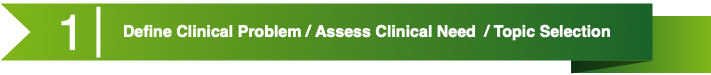

The diagram above was exported from draw.io. Its source (the exported page's mxGraphModel, read from the mxfile embedded in the PNG):
<mxGraphModel dx="1430" dy="858" grid="1" gridSize="10" guides="1" tooltips="1" connect="1" arrows="1" fold="1" page="1" pageScale="1" pageWidth="1100" pageHeight="850" math="0" shadow="0">
  <root>
    <mxCell id="0" />
    <mxCell id="1" parent="0" />
    <mxCell id="2" value="" style="group" vertex="1" connectable="0" parent="1">
      <mxGeometry x="130" y="40" width="710" height="70" as="geometry" />
    </mxCell>
    <mxCell id="3" value="" style="whiteSpace=wrap;html=1;rounded=0;shadow=0;dashed=0;strokeWidth=1;fontFamily=Tahoma;fontSize=10;fontColor=#FFFFFF;strokeColor=none;fillColor=#7FB61A;gradientColor=#1B622A;gradientDirection=west;" vertex="1" parent="2">
      <mxGeometry x="570.763358778626" y="12.727272727272727" width="139.23664122137407" height="57.27272727272727" as="geometry" />
    </mxCell>
    <mxCell id="4" value="" style="verticalLabelPosition=bottom;verticalAlign=top;html=1;strokeWidth=1;shape=mxgraph.basic.orthogonal_triangle;rounded=0;shadow=0;dashed=0;fontFamily=Tahoma;fontSize=10;fontColor=#FFFFFF;flipV=1;fillColor=#000000;strokeColor=none;opacity=50;" vertex="1" parent="2">
      <mxGeometry x="570.763358778626" y="57.27272727272727" width="81.22137404580151" height="12.727272727272727" as="geometry" />
    </mxCell>
    <mxCell id="5" value="" style="html=1;shadow=0;dashed=0;align=center;verticalAlign=middle;shape=mxgraph.arrows2.arrow;dy=0;dx=0;notch=30;rounded=0;strokeColor=none;strokeWidth=1;fillColor=#7FB61A;fontFamily=Tahoma;fontSize=10;fontColor=#FFFFFF;gradientColor=#1B622A;gradientDirection=east;" vertex="1" parent="2">
      <mxGeometry width="652" height="57" as="geometry" />
    </mxCell>
    <mxCell id="6" value="" style="line;strokeWidth=4;direction=south;html=1;rounded=0;shadow=0;dashed=0;fillColor=none;gradientColor=#AD0002;fontFamily=Helvetica;fontSize=150;fontColor=#FFFFFF;align=right;strokeColor=#FFFFFF;" vertex="1" parent="2">
      <mxGeometry x="95.03816793893131" y="3.1818181818181817" width="5.801526717557253" height="50.90909090909091" as="geometry" />
    </mxCell>
    <mxCell id="7" value="&lt;h1&gt;&lt;font style=&quot;font-size: 16px&quot;&gt;Define Clinical Problem / Assess Clinical Need &amp;nbsp;/ Topic Selection&lt;/font&gt;&lt;/h1&gt;" style="text;html=1;strokeColor=none;fillColor=none;spacing=5;spacingTop=-20;whiteSpace=wrap;overflow=hidden;rounded=0;shadow=0;dashed=0;fontFamily=Helvetica;fontSize=12;fontColor=#FFFFFF;align=left;" vertex="1" parent="2">
      <mxGeometry x="118.24427480916029" y="6.363636363636363" width="516.3358778625953" height="44.54545454545455" as="geometry" />
    </mxCell>
    <mxCell id="8" value="&lt;font color=&quot;#ffffff&quot; style=&quot;font-size: 50px&quot;&gt;1&lt;/font&gt;" style="text;html=1;strokeColor=none;fillColor=none;align=center;verticalAlign=middle;whiteSpace=wrap;rounded=0;" vertex="1" parent="2">
      <mxGeometry x="58" y="17" width="25" height="22" as="geometry" />
    </mxCell>
  </root>
</mxGraphModel>